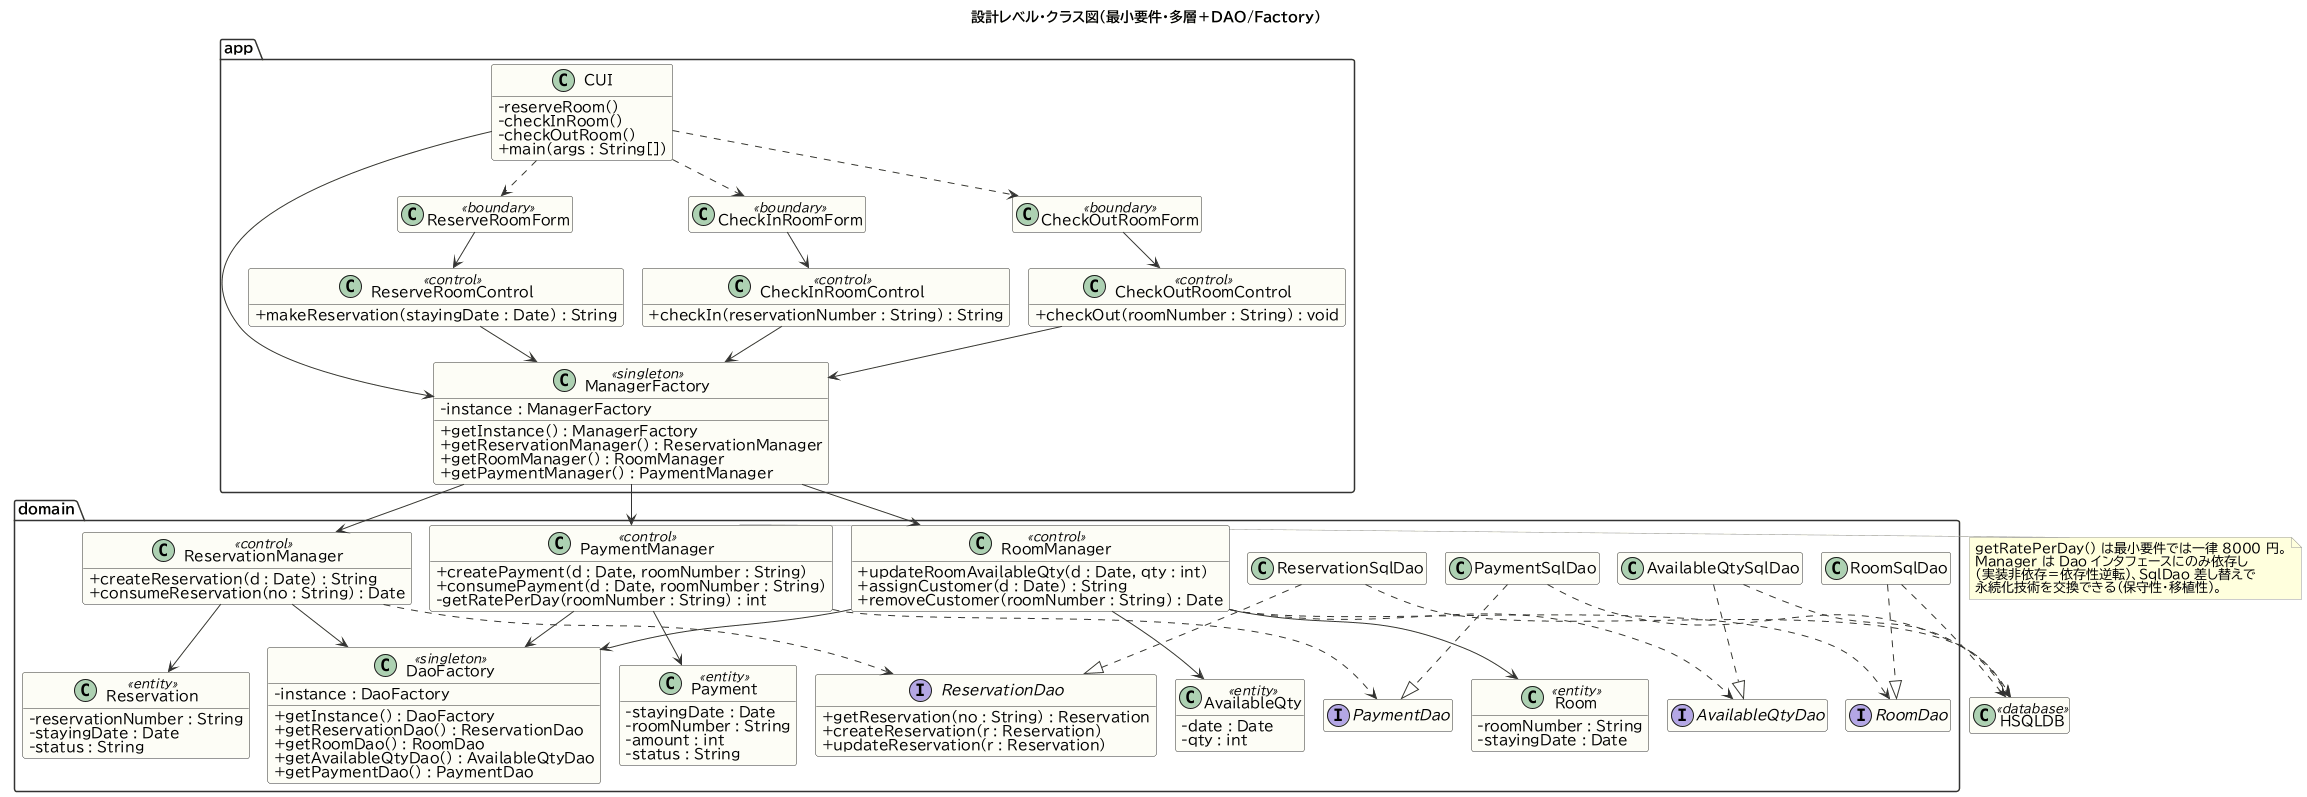

The diagram above was rendered by PlantUML. Its source (embedded in the PNG):
@startuml
!pragma layout smetana
!include _style.iuml
title 設計レベル・クラス図（最小要件・多層＋DAO/Factory）
hide empty members

package app {
  class CUI {
    -reserveRoom()
    -checkInRoom()
    -checkOutRoom()
    +main(args : String[])
  }
  class ManagerFactory <<singleton>> {
    -instance : ManagerFactory
    +getInstance() : ManagerFactory
    +getReservationManager() : ReservationManager
    +getRoomManager() : RoomManager
    +getPaymentManager() : PaymentManager
  }
  class ReserveRoomForm <<boundary>>
  class CheckInRoomForm <<boundary>>
  class CheckOutRoomForm <<boundary>>
  class ReserveRoomControl <<control>> {
    +makeReservation(stayingDate : Date) : String
  }
  class CheckInRoomControl <<control>> {
    +checkIn(reservationNumber : String) : String
  }
  class CheckOutRoomControl <<control>> {
    +checkOut(roomNumber : String) : void
  }
}

package domain {
  class DaoFactory <<singleton>> {
    -instance : DaoFactory
    +getInstance() : DaoFactory
    +getReservationDao() : ReservationDao
    +getRoomDao() : RoomDao
    +getAvailableQtyDao() : AvailableQtyDao
    +getPaymentDao() : PaymentDao
  }
  class ReservationManager <<control>> {
    +createReservation(d : Date) : String
    +consumeReservation(no : String) : Date
  }
  interface ReservationDao {
    +getReservation(no : String) : Reservation
    +createReservation(r : Reservation)
    +updateReservation(r : Reservation)
  }
  class ReservationSqlDao
  class Reservation <<entity>> {
    -reservationNumber : String
    -stayingDate : Date
    -status : String
  }

  class RoomManager <<control>> {
    +updateRoomAvailableQty(d : Date, qty : int)
    +assignCustomer(d : Date) : String
    +removeCustomer(roomNumber : String) : Date
  }
  interface RoomDao
  interface AvailableQtyDao
  class RoomSqlDao
  class AvailableQtySqlDao
  class Room <<entity>> {
    -roomNumber : String
    -stayingDate : Date
  }
  class AvailableQty <<entity>> {
    -date : Date
    -qty : int
  }

  class PaymentManager <<control>> {
    +createPayment(d : Date, roomNumber : String)
    +consumePayment(d : Date, roomNumber : String)
    -getRatePerDay(roomNumber : String) : int
  }
  interface PaymentDao
  class PaymentSqlDao
  class Payment <<entity>> {
    -stayingDate : Date
    -roomNumber : String
    -amount : int
    -status : String
  }
}

class "HSQLDB" as db <<database>>

CUI --> ManagerFactory
CUI ..> ReserveRoomForm
CUI ..> CheckInRoomForm
CUI ..> CheckOutRoomForm
ReserveRoomForm --> ReserveRoomControl
CheckInRoomForm --> CheckInRoomControl
CheckOutRoomForm --> CheckOutRoomControl
ReserveRoomControl --> ManagerFactory
CheckInRoomControl --> ManagerFactory
CheckOutRoomControl --> ManagerFactory
ManagerFactory --> ReservationManager
ManagerFactory --> RoomManager
ManagerFactory --> PaymentManager

ReservationManager --> DaoFactory
RoomManager --> DaoFactory
PaymentManager --> DaoFactory

ReservationManager ..> ReservationDao
RoomManager ..> RoomDao
RoomManager ..> AvailableQtyDao
PaymentManager ..> PaymentDao

ReservationSqlDao ..|> ReservationDao
RoomSqlDao ..|> RoomDao
AvailableQtySqlDao ..|> AvailableQtyDao
PaymentSqlDao ..|> PaymentDao

ReservationManager --> Reservation
RoomManager --> Room
RoomManager --> AvailableQty
PaymentManager --> Payment

ReservationSqlDao ..> db
RoomSqlDao ..> db
AvailableQtySqlDao ..> db
PaymentSqlDao ..> db

note right of PaymentManager
  getRatePerDay() は最小要件では一律 8000 円。
  Manager は Dao インタフェースにのみ依存し
  （実装非依存＝依存性逆転）、SqlDao 差し替えで
  永続化技術を交換できる（保守性・移植性）。
end note
@enduml